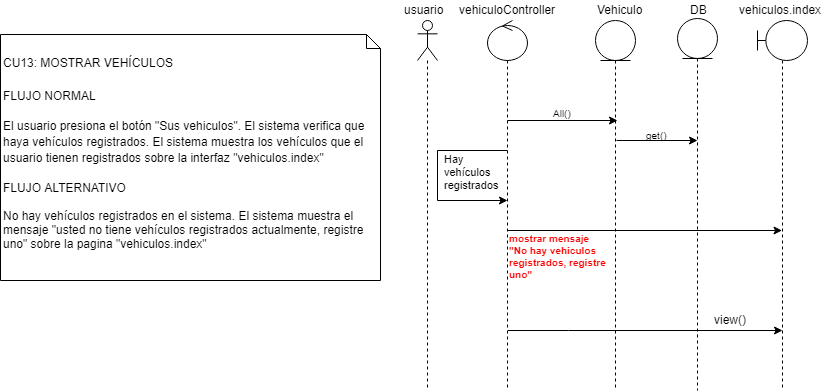

The diagram above was exported from draw.io. Its source (the exported page's mxGraphModel, read from the mxfile embedded in the PNG):
<mxGraphModel dx="1661" dy="649" grid="1" gridSize="10" guides="1" tooltips="1" connect="1" arrows="1" fold="1" page="1" pageScale="1" pageWidth="827" pageHeight="1169" math="0" shadow="0">
  <root>
    <mxCell id="zG2RA9FPikQUVU3rjarx-0" />
    <mxCell id="zG2RA9FPikQUVU3rjarx-1" parent="zG2RA9FPikQUVU3rjarx-0" />
    <mxCell id="ZCVBbJ3poCdNXXLFIB_--1" value="" style="shape=umlLifeline;participant=umlActor;perimeter=lifelinePerimeter;whiteSpace=wrap;html=1;container=1;collapsible=0;recursiveResize=0;verticalAlign=top;spacingTop=36;labelBackgroundColor=#ffffff;outlineConnect=0;fontSize=12;align=center;" parent="zG2RA9FPikQUVU3rjarx-1" vertex="1">
      <mxGeometry x="450" y="20" width="20" height="370" as="geometry" />
    </mxCell>
    <mxCell id="ZCVBbJ3poCdNXXLFIB_--2" value="usuario" style="text;html=1;resizable=0;points=[];autosize=1;align=left;verticalAlign=top;spacingTop=-4;fontSize=12;" parent="zG2RA9FPikQUVU3rjarx-1" vertex="1">
      <mxGeometry x="435" width="50" height="20" as="geometry" />
    </mxCell>
    <mxCell id="ZCVBbJ3poCdNXXLFIB_--4" value="" style="shape=umlLifeline;participant=umlControl;perimeter=lifelinePerimeter;whiteSpace=wrap;html=1;container=1;collapsible=0;recursiveResize=0;verticalAlign=top;spacingTop=36;labelBackgroundColor=#ffffff;outlineConnect=0;fontSize=12;align=center;" parent="zG2RA9FPikQUVU3rjarx-1" vertex="1">
      <mxGeometry x="520" y="20" width="40" height="370" as="geometry" />
    </mxCell>
    <mxCell id="ZCVBbJ3poCdNXXLFIB_--5" value="vehiculoController" style="text;html=1;resizable=0;points=[];autosize=1;align=left;verticalAlign=top;spacingTop=-4;fontSize=12;" parent="zG2RA9FPikQUVU3rjarx-1" vertex="1">
      <mxGeometry x="490" width="120" height="20" as="geometry" />
    </mxCell>
    <mxCell id="ZCVBbJ3poCdNXXLFIB_--6" value="" style="shape=umlLifeline;participant=umlEntity;perimeter=lifelinePerimeter;whiteSpace=wrap;html=1;container=1;collapsible=0;recursiveResize=0;verticalAlign=top;spacingTop=36;labelBackgroundColor=#ffffff;outlineConnect=0;fontSize=12;align=center;" parent="zG2RA9FPikQUVU3rjarx-1" vertex="1">
      <mxGeometry x="628" y="20" width="40" height="370" as="geometry" />
    </mxCell>
    <mxCell id="ZCVBbJ3poCdNXXLFIB_--7" value="Vehiculo" style="text;html=1;resizable=0;points=[];autosize=1;align=left;verticalAlign=top;spacingTop=-4;fontSize=12;" parent="zG2RA9FPikQUVU3rjarx-1" vertex="1">
      <mxGeometry x="628" width="60" height="20" as="geometry" />
    </mxCell>
    <mxCell id="ZCVBbJ3poCdNXXLFIB_--8" value="" style="shape=umlLifeline;participant=umlEntity;perimeter=lifelinePerimeter;whiteSpace=wrap;html=1;container=1;collapsible=0;recursiveResize=0;verticalAlign=top;spacingTop=36;labelBackgroundColor=#ffffff;outlineConnect=0;fontSize=12;align=center;" parent="zG2RA9FPikQUVU3rjarx-1" vertex="1">
      <mxGeometry x="710" y="18" width="40" height="372" as="geometry" />
    </mxCell>
    <mxCell id="ZCVBbJ3poCdNXXLFIB_--9" value="DB" style="text;html=1;resizable=0;points=[];autosize=1;align=left;verticalAlign=top;spacingTop=-4;fontSize=12;" parent="zG2RA9FPikQUVU3rjarx-1" vertex="1">
      <mxGeometry x="721" width="30" height="20" as="geometry" />
    </mxCell>
    <mxCell id="ZCVBbJ3poCdNXXLFIB_--11" value="" style="shape=umlLifeline;participant=umlBoundary;perimeter=lifelinePerimeter;whiteSpace=wrap;html=1;container=1;collapsible=0;recursiveResize=0;verticalAlign=top;spacingTop=36;labelBackgroundColor=#ffffff;outlineConnect=0;fontSize=12;align=center;" parent="zG2RA9FPikQUVU3rjarx-1" vertex="1">
      <mxGeometry x="790" y="20" width="50" height="370" as="geometry" />
    </mxCell>
    <mxCell id="ZCVBbJ3poCdNXXLFIB_--12" value="vehiculos.index" style="text;html=1;resizable=0;points=[];autosize=1;align=left;verticalAlign=top;spacingTop=-4;fontSize=12;" parent="zG2RA9FPikQUVU3rjarx-1" vertex="1">
      <mxGeometry x="770" width="100" height="20" as="geometry" />
    </mxCell>
    <mxCell id="ZCVBbJ3poCdNXXLFIB_--20" style="edgeStyle=none;rounded=0;orthogonalLoop=1;jettySize=auto;html=1;" parent="zG2RA9FPikQUVU3rjarx-1" edge="1">
      <mxGeometry relative="1" as="geometry">
        <Array as="points">
          <mxPoint x="601" y="330" />
        </Array>
        <mxPoint x="540.5" y="330" as="sourcePoint" />
        <mxPoint x="815" y="330" as="targetPoint" />
      </mxGeometry>
    </mxCell>
    <mxCell id="ZCVBbJ3poCdNXXLFIB_--21" value="view()" style="text;html=1;resizable=0;points=[];autosize=1;align=left;verticalAlign=top;spacingTop=-4;fontColor=none;" parent="zG2RA9FPikQUVU3rjarx-1" vertex="1">
      <mxGeometry x="745" y="310" width="50" height="20" as="geometry" />
    </mxCell>
    <mxCell id="ZCVBbJ3poCdNXXLFIB_--22" style="edgeStyle=orthogonalEdgeStyle;rounded=0;orthogonalLoop=1;jettySize=auto;html=1;" parent="zG2RA9FPikQUVU3rjarx-1" edge="1">
      <mxGeometry relative="1" as="geometry">
        <mxPoint x="539.5" y="150" as="sourcePoint" />
        <mxPoint x="539.5" y="200" as="targetPoint" />
        <Array as="points">
          <mxPoint x="469.5" y="150" />
          <mxPoint x="469.5" y="200" />
        </Array>
      </mxGeometry>
    </mxCell>
    <mxCell id="ZCVBbJ3poCdNXXLFIB_--23" value="Hay &lt;br&gt;vehículos&lt;br style=&quot;font-size: 11px&quot;&gt;registrados" style="text;html=1;resizable=0;points=[];autosize=1;align=left;verticalAlign=top;spacingTop=-4;fontColor=none;fontSize=11;" parent="zG2RA9FPikQUVU3rjarx-1" vertex="1">
      <mxGeometry x="474.5" y="150" width="70" height="40" as="geometry" />
    </mxCell>
    <mxCell id="ZCVBbJ3poCdNXXLFIB_--24" style="edgeStyle=none;rounded=0;orthogonalLoop=1;jettySize=auto;html=1;" parent="zG2RA9FPikQUVU3rjarx-1" edge="1">
      <mxGeometry relative="1" as="geometry">
        <Array as="points">
          <mxPoint x="600.5" y="230" />
        </Array>
        <mxPoint x="540" y="230" as="sourcePoint" />
        <mxPoint x="814.5" y="230" as="targetPoint" />
      </mxGeometry>
    </mxCell>
    <mxCell id="ZCVBbJ3poCdNXXLFIB_--25" value="&lt;b style=&quot;font-size: 10px;&quot;&gt;&lt;font color=&quot;#ff0000&quot; style=&quot;font-size: 10px;&quot;&gt;mostrar mensaje&lt;br style=&quot;font-size: 10px;&quot;&gt;&quot;No hay vehiculos&lt;br style=&quot;font-size: 10px;&quot;&gt;registrados, registre&lt;br style=&quot;font-size: 10px;&quot;&gt;uno&quot;&lt;/font&gt;&lt;/b&gt;" style="text;html=1;resizable=0;points=[];autosize=1;align=left;verticalAlign=top;spacingTop=-4;fontSize=10;fontColor=none;" parent="zG2RA9FPikQUVU3rjarx-1" vertex="1">
      <mxGeometry x="540" y="230" width="120" height="50" as="geometry" />
    </mxCell>
    <mxCell id="g14lCMpjbR3Bb_3E8DVm-0" value="&lt;h2&gt;&lt;a name=&quot;_Toc10747385&quot;&gt;&lt;span lang=&quot;es&quot; style=&quot;font-weight: normal&quot;&gt;&lt;font style=&quot;font-size: 12px&quot;&gt;CU13: MOSTRAR VEHÍCULOS&lt;/font&gt;&lt;/span&gt;&lt;/a&gt;&lt;/h2&gt;&lt;h3 dir=&quot;ltr&quot;&gt;&lt;span style=&quot;font-weight: normal&quot;&gt;&lt;font style=&quot;font-size: 12px&quot;&gt;FLUJO NORMAL&lt;/font&gt;&lt;/span&gt;&lt;/h3&gt;&lt;h3&gt;&lt;span id=&quot;docs-internal-guid-f5df6b03-7fff-7def-9696-e19e13780926&quot; style=&quot;font-weight: normal&quot;&gt;&lt;p dir=&quot;ltr&quot;&gt;&lt;font style=&quot;font-size: 12px&quot;&gt;El usuario presiona el botón &quot;Sus vehiculos&quot;. El sistema verifica que haya vehículos registrados. El sistema muestra los vehículos que el usuario tienen registrados sobre la interfaz &quot;vehiculos.index&quot;&lt;/font&gt;&lt;/p&gt;&lt;/span&gt;&lt;/h3&gt;&lt;h3 dir=&quot;ltr&quot;&gt;&lt;span style=&quot;font-weight: normal&quot;&gt;&lt;font style=&quot;font-size: 12px&quot;&gt;FLUJO ALTERNATIVO&lt;/font&gt;&lt;/span&gt;&lt;/h3&gt;&lt;div&gt;&lt;span style=&quot;font-weight: normal&quot;&gt;&lt;font style=&quot;font-size: 12px&quot;&gt;No hay vehículos registrados en el sistema. El sistema muestra el mensaje &quot;usted no tiene vehículos registrados actualmente, registre uno&quot; sobre la pagina &quot;vehiculos.index&quot;&lt;/font&gt;&lt;/span&gt;&lt;/div&gt;&lt;h3 dir=&quot;ltr&quot;&gt;&lt;br&gt;&lt;/h3&gt;" style="shape=note;whiteSpace=wrap;html=1;size=14;verticalAlign=top;align=left;spacingTop=-6;fontSize=12;" parent="zG2RA9FPikQUVU3rjarx-1" vertex="1">
      <mxGeometry x="33" y="34" width="380" height="246" as="geometry" />
    </mxCell>
    <mxCell id="GUJmfklGfzlmLMFMmu_D-0" style="edgeStyle=none;rounded=0;orthogonalLoop=1;jettySize=auto;html=1;" parent="zG2RA9FPikQUVU3rjarx-1" edge="1">
      <mxGeometry relative="1" as="geometry">
        <Array as="points">
          <mxPoint x="600.5" y="120" />
          <mxPoint x="630.5" y="120" />
        </Array>
        <mxPoint x="540" y="120" as="sourcePoint" />
        <mxPoint x="650" y="120" as="targetPoint" />
      </mxGeometry>
    </mxCell>
    <mxCell id="GUJmfklGfzlmLMFMmu_D-1" value="All()" style="text;html=1;resizable=0;points=[];autosize=1;align=left;verticalAlign=top;spacingTop=-4;fontSize=10;fontColor=none;" parent="zG2RA9FPikQUVU3rjarx-1" vertex="1">
      <mxGeometry x="584" y="105" width="30" height="10" as="geometry" />
    </mxCell>
    <mxCell id="GUJmfklGfzlmLMFMmu_D-2" style="edgeStyle=none;rounded=0;orthogonalLoop=1;jettySize=auto;html=1;" parent="zG2RA9FPikQUVU3rjarx-1" edge="1">
      <mxGeometry relative="1" as="geometry">
        <Array as="points">
          <mxPoint x="709.5" y="140" />
          <mxPoint x="690" y="140" />
        </Array>
        <mxPoint x="649" y="140" as="sourcePoint" />
        <mxPoint x="730" y="140" as="targetPoint" />
      </mxGeometry>
    </mxCell>
    <mxCell id="GUJmfklGfzlmLMFMmu_D-3" value="get()" style="text;html=1;resizable=0;points=[];autosize=1;align=left;verticalAlign=top;spacingTop=-4;fontSize=10;fontColor=none;" parent="zG2RA9FPikQUVU3rjarx-1" vertex="1">
      <mxGeometry x="677" y="127" width="40" height="10" as="geometry" />
    </mxCell>
  </root>
</mxGraphModel>